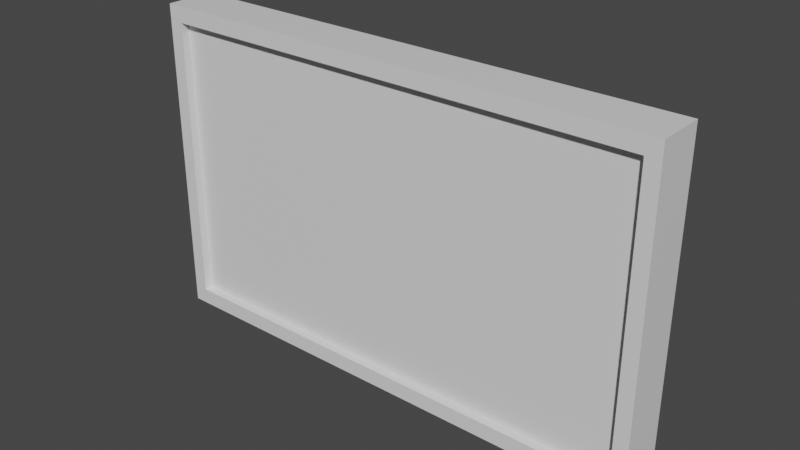# Source: Screen.blend  (saved by Blender 2.82.7; exported with 4.5.12 LTS)
import bpy
from mathutils import Matrix  # noqa: F401  (used for matrix-valued properties, if any)

bpy.ops.wm.read_factory_settings(use_empty=True)
scene = bpy.context.scene
scene.name = 'Scene'

# ---- collections
col_collection = bpy.data.collections.new('Collection'); scene.collection.children.link(col_collection)

# ---- materials (node trees are filled in below, after node groups)
mat_material = bpy.data.materials.new('Material')
mat_material.alpha_threshold = 0.0
mat_material.use_transparent_shadow = False
mat_material.line_color = (0.0, 0.0, 0.0, 1.0)

# ---- material node trees
mat_material.use_nodes = True; mat_material.node_tree.nodes.clear()
_N = mat_material.node_tree.nodes; _L = mat_material.node_tree.links
n0 = _N.new('ShaderNodeOutputMaterial'); n0.name = 'Material Output'; n0.location = (300, 300)
n1 = _N.new('ShaderNodeBsdfPrincipled'); n1.name = 'Principled BSDF'; n1.location = (10, 300)
n1.distribution = 'GGX'
n1.subsurface_method = 'BURLEY'
n1.inputs[2].default_value = 0.4
n1.inputs[3].default_value = 1.45
n1.inputs[27].default_value = (0.0, 0.0, 0.0, 1.0)
n1.inputs[28].default_value = 1.0
_L.new(n1.outputs[0], n0.inputs[0])
n0.is_active_output = True

# ---- world
world_world = bpy.data.worlds.new('World'); scene.world = world_world
world_world.use_nodes = True; world_world.node_tree.nodes.clear()
_N = world_world.node_tree.nodes; _L = world_world.node_tree.links
n0 = _N.new('ShaderNodeOutputWorld'); n0.name = 'World Output'; n0.location = (300, 300)
n1 = _N.new('ShaderNodeBackground'); n1.name = 'Background'; n1.location = (10, 300)
n1.inputs[0].default_value = (0.05088, 0.05088, 0.05088, 1.0)
_L.new(n1.outputs[0], n0.inputs[0])
n0.is_active_output = True
world_world.color = (0.05088, 0.05088, 0.05088)
world_world.use_sun_shadow = False
world_world.sun_shadow_jitter_overblur = 0.0

# ---- meshes
me_cube = bpy.data.meshes.new('Cube')
me_cube.from_pydata([(1.6, 0.1, 1.0), (1.6, 0.1, -1.0), (1.6, -0.2, 1.0), (1.6, -0.2, -1.0), (-1.6, 0.1, 1.0), (-1.6, 0.1, -1.0), (-1.6, -0.2, 1.0), (-1.6, -0.2, -1.0), (1.511, -0.2, 0.9), (1.511, -0.2, -0.9), (-1.511, -0.2, 0.9), (-1.511, -0.2, -0.9), (-1.511, -0.1472, -0.9), (-1.511, -0.1472, 0.9), (1.511, -0.1472, 0.9), (1.511, -0.1472, -0.9), (0.32, 0.16, -0.6), (-0.32, 0.16, -0.6), (0.32, 0.16, -0.2), (-0.32, 0.16, -0.2)], [], [(0, 4, 6, 2), (6, 7, 11, 10), (7, 6, 4, 5), (5, 1, 3, 7), (1, 0, 2, 3), (5, 4, 19, 17), (8, 10, 13, 14), (7, 3, 9, 11), (2, 6, 10, 8), (3, 2, 8, 9), (15, 14, 13, 12), (10, 11, 12, 13), (11, 9, 15, 12), (9, 8, 14, 15), (17, 19, 18, 16), (1, 5, 17, 16), (4, 0, 18, 19), (0, 1, 16, 18)])
_uv = me_cube.uv_layers.new(name='UVMap')
_uv.uv.foreach_set('vector', [0.625, 0.5, 0.875, 0.5, 0.875, 0.75, 0.625, 0.75, 0.625, 0.0, 0.375, 0.0, 0.375, 0.0, 0.625, 0.0, 0.375, 0.0, 0.625, 0.0, 0.625, 0.25, 0.375, 0.25, 0.125, 0.5, 0.375, 0.5, 0.375, 0.75, 0.125, 0.75, 0.375, 0.5, 0.625, 0.5, 0.625, 0.75, 0.375, 0.75, 0.375, 0.25, 0.625, 0.25, 0.625, 0.25, 0.375, 0.25, 0.625, 0.75, 0.875, 0.75, 0.875, 0.75, 0.625, 0.75, 0.125, 0.75, 0.375, 0.75, 0.375, 0.75, 0.125, 0.75, 0.625, 0.75, 0.875, 0.75, 0.875, 0.75, 0.625, 0.75, 0.375, 0.75, 0.625, 0.75, 0.625, 0.75, 0.375, 0.75, 0.375, 0.75, 0.625, 0.75, 0.625, 1.0, 0.375, 1.0, 0.625, 0.0, 0.375, 0.0, 0.375, 0.0, 0.625, 0.0, 0.125, 0.75, 0.375, 0.75, 0.375, 0.75, 0.125, 0.75, 0.375, 0.75, 0.625, 0.75, 0.625, 0.75, 0.375, 0.75, 0.375, 0.25, 0.625, 0.25, 0.625, 0.5, 0.375, 0.5, 0.375, 0.5, 0.125, 0.5, 0.125, 0.5, 0.375, 0.5, 0.875, 0.5, 0.625, 0.5, 0.625, 0.5, 0.875, 0.5, 0.625, 0.5, 0.375, 0.5, 0.375, 0.5, 0.625, 0.5])
me_cube.materials.append(mat_material)
me_cube.use_remesh_preserve_volume = False
me_cube.use_remesh_preserve_attributes = False
me_cube.use_mirror_vertex_groups = False
me_cube.update()

# ---- objects
ob_cube = bpy.data.objects.new('Cube', me_cube)

# ---- transforms, parenting, visibility, modifiers, constraints
ob_cube.location = (0.0, 0.0, 0.0)
ob_cube.scale = (0.5, 0.5, 0.5)
ob_cube.lock_rotations_4d = False
ob_cube.empty_display_type = 'ARROWS'
ob_cube.lineart.crease_threshold = 0.0

# ---- collection membership
col_collection.objects.link(ob_cube)

# ---- scene / render settings (as saved in the file)
scene.frame_start = 1; scene.frame_end = 250; scene.frame_set(1)
scene.render.engine = 'BLENDER_EEVEE_NEXT'
scene.cycles.use_denoising = False
scene.cycles.samples = 128
scene.cycles.sampling_pattern = 'TABULATED_SOBOL'
scene.cycles.use_adaptive_sampling = False
scene.cycles.use_light_tree = False
scene.view_settings.view_transform = 'Filmic'
bpy.context.view_layer.update()

# ---- added for rendering (the .blend has no active camera and no usable light): camera, sun
cam_auto = bpy.data.cameras.new('AutoCamera')
cam_auto.lens = 50.0
cam_auto.sensor_width = 36.0
cam_auto.clip_end = 1000.0
ob_auto_camera = bpy.data.objects.new('AutoCamera', cam_auto)
scene.collection.objects.link(ob_auto_camera)
ob_auto_camera.location = (1.75364, -2.11436, 1.40291)
ob_auto_camera.rotation_euler = (1.09748, -7.21219e-08, 0.694738)
scene.camera = ob_auto_camera
light_auto_sun = bpy.data.lights.new('AutoSun', 'SUN')
light_auto_sun.energy = 3.0
light_auto_sun.angle = 0.0523599
ob_auto_sun = bpy.data.objects.new('AutoSun', light_auto_sun)
scene.collection.objects.link(ob_auto_sun)
ob_auto_sun.rotation_euler = (0.872665, 0.174533, 0.523599)
bpy.context.view_layer.update()
